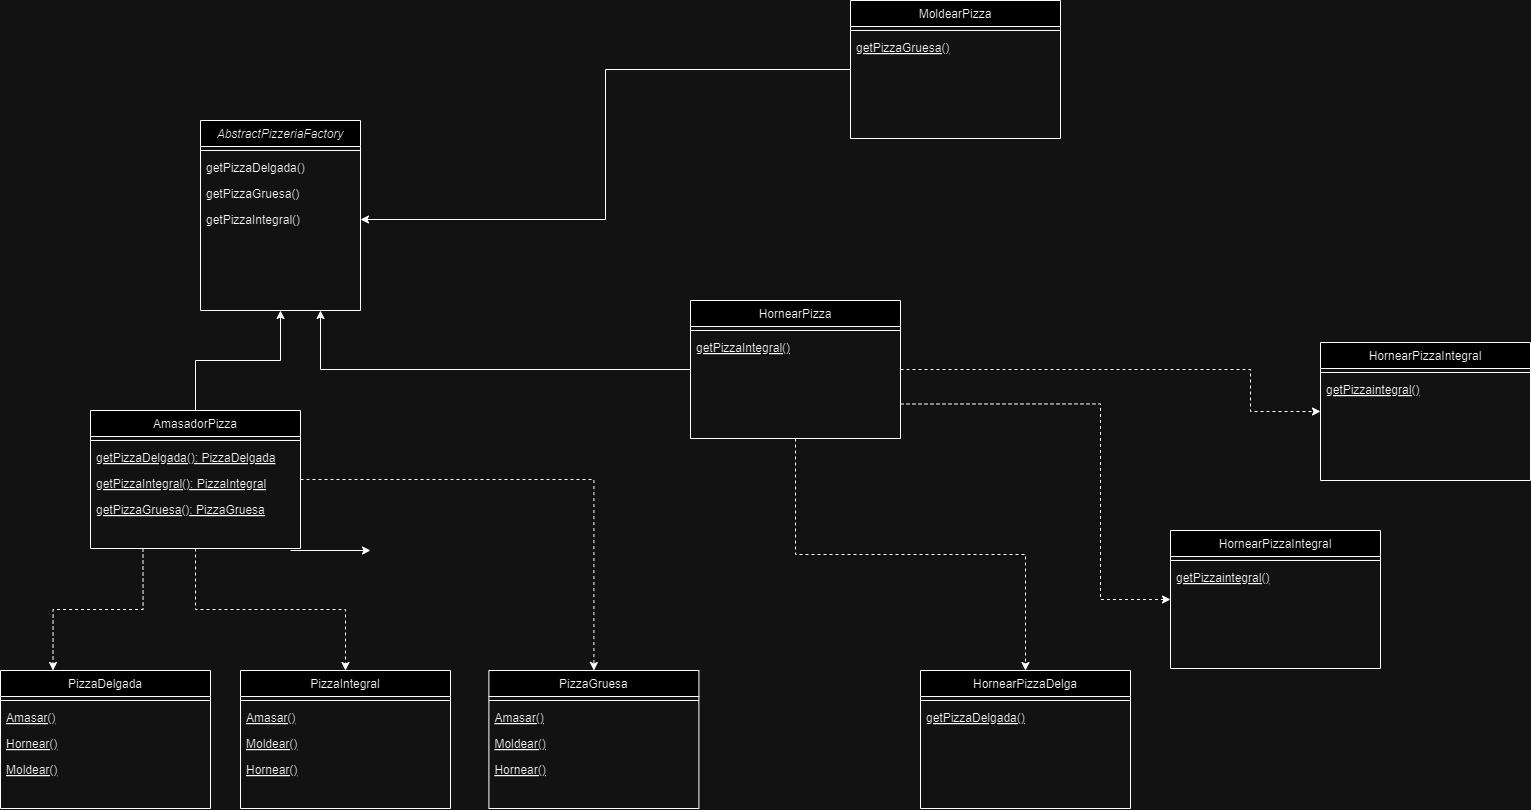

The diagram above was exported from draw.io. Its source (the exported page's mxGraphModel, read from the mxfile embedded in the PNG):
<mxGraphModel dx="2049" dy="1054" grid="1" gridSize="10" guides="1" tooltips="1" connect="1" arrows="1" fold="1" page="1" pageScale="1" pageWidth="827" pageHeight="1169" math="0" shadow="0">
  <root>
    <mxCell id="WIyWlLk6GJQsqaUBKTNV-0" />
    <mxCell id="WIyWlLk6GJQsqaUBKTNV-1" parent="WIyWlLk6GJQsqaUBKTNV-0" />
    <mxCell id="zkfFHV4jXpPFQw0GAbJ--0" value="AbstractPizzeriaFactory" style="swimlane;fontStyle=2;align=center;verticalAlign=top;childLayout=stackLayout;horizontal=1;startSize=26;horizontalStack=0;resizeParent=1;resizeLast=0;collapsible=1;marginBottom=0;rounded=0;shadow=0;strokeWidth=1;" parent="WIyWlLk6GJQsqaUBKTNV-1" vertex="1">
      <mxGeometry x="220" y="120" width="160" height="190" as="geometry">
        <mxRectangle x="230" y="140" width="160" height="26" as="alternateBounds" />
      </mxGeometry>
    </mxCell>
    <mxCell id="zkfFHV4jXpPFQw0GAbJ--4" value="" style="line;html=1;strokeWidth=1;align=left;verticalAlign=middle;spacingTop=-1;spacingLeft=3;spacingRight=3;rotatable=0;labelPosition=right;points=[];portConstraint=eastwest;" parent="zkfFHV4jXpPFQw0GAbJ--0" vertex="1">
      <mxGeometry y="26" width="160" height="8" as="geometry" />
    </mxCell>
    <mxCell id="f2lEOfGqQw5caa9pRg3g-0" value="getPizzaDelgada()" style="text;align=left;verticalAlign=top;spacingLeft=4;spacingRight=4;overflow=hidden;rotatable=0;points=[[0,0.5],[1,0.5]];portConstraint=eastwest;" parent="zkfFHV4jXpPFQw0GAbJ--0" vertex="1">
      <mxGeometry y="34" width="160" height="26" as="geometry" />
    </mxCell>
    <mxCell id="f2lEOfGqQw5caa9pRg3g-1" value="getPizzaGruesa()" style="text;align=left;verticalAlign=top;spacingLeft=4;spacingRight=4;overflow=hidden;rotatable=0;points=[[0,0.5],[1,0.5]];portConstraint=eastwest;" parent="zkfFHV4jXpPFQw0GAbJ--0" vertex="1">
      <mxGeometry y="60" width="160" height="26" as="geometry" />
    </mxCell>
    <mxCell id="zkfFHV4jXpPFQw0GAbJ--5" value="getPizzaIntegral()" style="text;align=left;verticalAlign=top;spacingLeft=4;spacingRight=4;overflow=hidden;rotatable=0;points=[[0,0.5],[1,0.5]];portConstraint=eastwest;" parent="zkfFHV4jXpPFQw0GAbJ--0" vertex="1">
      <mxGeometry y="86" width="160" height="26" as="geometry" />
    </mxCell>
    <mxCell id="f2lEOfGqQw5caa9pRg3g-2" style="edgeStyle=orthogonalEdgeStyle;rounded=0;orthogonalLoop=1;jettySize=auto;html=1;exitX=0.5;exitY=0;exitDx=0;exitDy=0;entryX=0.5;entryY=1;entryDx=0;entryDy=0;" parent="WIyWlLk6GJQsqaUBKTNV-1" source="zkfFHV4jXpPFQw0GAbJ--6" target="zkfFHV4jXpPFQw0GAbJ--0" edge="1">
      <mxGeometry relative="1" as="geometry" />
    </mxCell>
    <mxCell id="f2lEOfGqQw5caa9pRg3g-14" style="edgeStyle=orthogonalEdgeStyle;rounded=0;orthogonalLoop=1;jettySize=auto;html=1;exitX=0.25;exitY=1;exitDx=0;exitDy=0;entryX=0.25;entryY=0;entryDx=0;entryDy=0;dashed=1;" parent="WIyWlLk6GJQsqaUBKTNV-1" source="zkfFHV4jXpPFQw0GAbJ--6" target="f2lEOfGqQw5caa9pRg3g-11" edge="1">
      <mxGeometry relative="1" as="geometry" />
    </mxCell>
    <mxCell id="zkfFHV4jXpPFQw0GAbJ--6" value="AmasadorPizza" style="swimlane;fontStyle=0;align=center;verticalAlign=top;childLayout=stackLayout;horizontal=1;startSize=26;horizontalStack=0;resizeParent=1;resizeLast=0;collapsible=1;marginBottom=0;rounded=0;shadow=0;strokeWidth=1;" parent="WIyWlLk6GJQsqaUBKTNV-1" vertex="1">
      <mxGeometry x="110" y="410" width="210" height="138" as="geometry">
        <mxRectangle x="130" y="380" width="160" height="26" as="alternateBounds" />
      </mxGeometry>
    </mxCell>
    <mxCell id="zkfFHV4jXpPFQw0GAbJ--9" value="" style="line;html=1;strokeWidth=1;align=left;verticalAlign=middle;spacingTop=-1;spacingLeft=3;spacingRight=3;rotatable=0;labelPosition=right;points=[];portConstraint=eastwest;" parent="zkfFHV4jXpPFQw0GAbJ--6" vertex="1">
      <mxGeometry y="26" width="210" height="8" as="geometry" />
    </mxCell>
    <mxCell id="zkfFHV4jXpPFQw0GAbJ--10" value="getPizzaDelgada(): PizzaDelgada" style="text;align=left;verticalAlign=top;spacingLeft=4;spacingRight=4;overflow=hidden;rotatable=0;points=[[0,0.5],[1,0.5]];portConstraint=eastwest;fontStyle=4" parent="zkfFHV4jXpPFQw0GAbJ--6" vertex="1">
      <mxGeometry y="34" width="210" height="26" as="geometry" />
    </mxCell>
    <mxCell id="f2lEOfGqQw5caa9pRg3g-35" value="getPizzaIntegral(): PizzaIntegral" style="text;align=left;verticalAlign=top;spacingLeft=4;spacingRight=4;overflow=hidden;rotatable=0;points=[[0,0.5],[1,0.5]];portConstraint=eastwest;fontStyle=4" parent="zkfFHV4jXpPFQw0GAbJ--6" vertex="1">
      <mxGeometry y="60" width="210" height="26" as="geometry" />
    </mxCell>
    <mxCell id="f2lEOfGqQw5caa9pRg3g-36" value="getPizzaGruesa(): PizzaGruesa" style="text;align=left;verticalAlign=top;spacingLeft=4;spacingRight=4;overflow=hidden;rotatable=0;points=[[0,0.5],[1,0.5]];portConstraint=eastwest;fontStyle=4" parent="zkfFHV4jXpPFQw0GAbJ--6" vertex="1">
      <mxGeometry y="86" width="210" height="26" as="geometry" />
    </mxCell>
    <mxCell id="f2lEOfGqQw5caa9pRg3g-6" style="edgeStyle=orthogonalEdgeStyle;rounded=0;orthogonalLoop=1;jettySize=auto;html=1;exitX=0;exitY=0.5;exitDx=0;exitDy=0;entryX=0.75;entryY=1;entryDx=0;entryDy=0;" parent="WIyWlLk6GJQsqaUBKTNV-1" source="f2lEOfGqQw5caa9pRg3g-3" target="zkfFHV4jXpPFQw0GAbJ--0" edge="1">
      <mxGeometry relative="1" as="geometry" />
    </mxCell>
    <mxCell id="f2lEOfGqQw5caa9pRg3g-3" value="HornearPizza" style="swimlane;fontStyle=0;align=center;verticalAlign=top;childLayout=stackLayout;horizontal=1;startSize=26;horizontalStack=0;resizeParent=1;resizeLast=0;collapsible=1;marginBottom=0;rounded=0;shadow=0;strokeWidth=1;" parent="WIyWlLk6GJQsqaUBKTNV-1" vertex="1">
      <mxGeometry x="710" y="300" width="210" height="138" as="geometry">
        <mxRectangle x="130" y="380" width="160" height="26" as="alternateBounds" />
      </mxGeometry>
    </mxCell>
    <mxCell id="f2lEOfGqQw5caa9pRg3g-4" value="" style="line;html=1;strokeWidth=1;align=left;verticalAlign=middle;spacingTop=-1;spacingLeft=3;spacingRight=3;rotatable=0;labelPosition=right;points=[];portConstraint=eastwest;" parent="f2lEOfGqQw5caa9pRg3g-3" vertex="1">
      <mxGeometry y="26" width="210" height="8" as="geometry" />
    </mxCell>
    <mxCell id="f2lEOfGqQw5caa9pRg3g-5" value="getPizzaIntegral()" style="text;align=left;verticalAlign=top;spacingLeft=4;spacingRight=4;overflow=hidden;rotatable=0;points=[[0,0.5],[1,0.5]];portConstraint=eastwest;fontStyle=4" parent="f2lEOfGqQw5caa9pRg3g-3" vertex="1">
      <mxGeometry y="34" width="210" height="26" as="geometry" />
    </mxCell>
    <mxCell id="f2lEOfGqQw5caa9pRg3g-7" value="MoldearPizza" style="swimlane;fontStyle=0;align=center;verticalAlign=top;childLayout=stackLayout;horizontal=1;startSize=26;horizontalStack=0;resizeParent=1;resizeLast=0;collapsible=1;marginBottom=0;rounded=0;shadow=0;strokeWidth=1;" parent="WIyWlLk6GJQsqaUBKTNV-1" vertex="1">
      <mxGeometry x="870" width="210" height="138" as="geometry">
        <mxRectangle x="130" y="380" width="160" height="26" as="alternateBounds" />
      </mxGeometry>
    </mxCell>
    <mxCell id="f2lEOfGqQw5caa9pRg3g-8" value="" style="line;html=1;strokeWidth=1;align=left;verticalAlign=middle;spacingTop=-1;spacingLeft=3;spacingRight=3;rotatable=0;labelPosition=right;points=[];portConstraint=eastwest;" parent="f2lEOfGqQw5caa9pRg3g-7" vertex="1">
      <mxGeometry y="26" width="210" height="8" as="geometry" />
    </mxCell>
    <mxCell id="f2lEOfGqQw5caa9pRg3g-9" value="getPizzaGruesa()" style="text;align=left;verticalAlign=top;spacingLeft=4;spacingRight=4;overflow=hidden;rotatable=0;points=[[0,0.5],[1,0.5]];portConstraint=eastwest;fontStyle=4" parent="f2lEOfGqQw5caa9pRg3g-7" vertex="1">
      <mxGeometry y="34" width="210" height="26" as="geometry" />
    </mxCell>
    <mxCell id="f2lEOfGqQw5caa9pRg3g-10" style="edgeStyle=orthogonalEdgeStyle;rounded=0;orthogonalLoop=1;jettySize=auto;html=1;exitX=0;exitY=0.5;exitDx=0;exitDy=0;entryX=1;entryY=0.5;entryDx=0;entryDy=0;" parent="WIyWlLk6GJQsqaUBKTNV-1" source="f2lEOfGqQw5caa9pRg3g-7" target="zkfFHV4jXpPFQw0GAbJ--5" edge="1">
      <mxGeometry relative="1" as="geometry">
        <mxPoint x="709.9999999999999" y="164.00800000000004" as="targetPoint" />
      </mxGeometry>
    </mxCell>
    <mxCell id="f2lEOfGqQw5caa9pRg3g-11" value="PizzaDelgada" style="swimlane;fontStyle=0;align=center;verticalAlign=top;childLayout=stackLayout;horizontal=1;startSize=26;horizontalStack=0;resizeParent=1;resizeLast=0;collapsible=1;marginBottom=0;rounded=0;shadow=0;strokeWidth=1;" parent="WIyWlLk6GJQsqaUBKTNV-1" vertex="1">
      <mxGeometry x="20" y="670" width="210" height="138" as="geometry">
        <mxRectangle x="130" y="380" width="160" height="26" as="alternateBounds" />
      </mxGeometry>
    </mxCell>
    <mxCell id="f2lEOfGqQw5caa9pRg3g-12" value="" style="line;html=1;strokeWidth=1;align=left;verticalAlign=middle;spacingTop=-1;spacingLeft=3;spacingRight=3;rotatable=0;labelPosition=right;points=[];portConstraint=eastwest;" parent="f2lEOfGqQw5caa9pRg3g-11" vertex="1">
      <mxGeometry y="26" width="210" height="8" as="geometry" />
    </mxCell>
    <mxCell id="f2lEOfGqQw5caa9pRg3g-13" value="Amasar()" style="text;align=left;verticalAlign=top;spacingLeft=4;spacingRight=4;overflow=hidden;rotatable=0;points=[[0,0.5],[1,0.5]];portConstraint=eastwest;fontStyle=4" parent="f2lEOfGqQw5caa9pRg3g-11" vertex="1">
      <mxGeometry y="34" width="210" height="26" as="geometry" />
    </mxCell>
    <mxCell id="f2lEOfGqQw5caa9pRg3g-37" value="Hornear()" style="text;align=left;verticalAlign=top;spacingLeft=4;spacingRight=4;overflow=hidden;rotatable=0;points=[[0,0.5],[1,0.5]];portConstraint=eastwest;fontStyle=4" parent="f2lEOfGqQw5caa9pRg3g-11" vertex="1">
      <mxGeometry y="60" width="210" height="26" as="geometry" />
    </mxCell>
    <mxCell id="f2lEOfGqQw5caa9pRg3g-38" value="Moldear()" style="text;align=left;verticalAlign=top;spacingLeft=4;spacingRight=4;overflow=hidden;rotatable=0;points=[[0,0.5],[1,0.5]];portConstraint=eastwest;fontStyle=4" parent="f2lEOfGqQw5caa9pRg3g-11" vertex="1">
      <mxGeometry y="86" width="210" height="26" as="geometry" />
    </mxCell>
    <mxCell id="f2lEOfGqQw5caa9pRg3g-15" value="PizzaIntegral" style="swimlane;fontStyle=0;align=center;verticalAlign=top;childLayout=stackLayout;horizontal=1;startSize=26;horizontalStack=0;resizeParent=1;resizeLast=0;collapsible=1;marginBottom=0;rounded=0;shadow=0;strokeWidth=1;" parent="WIyWlLk6GJQsqaUBKTNV-1" vertex="1">
      <mxGeometry x="260" y="670" width="210" height="138" as="geometry">
        <mxRectangle x="130" y="380" width="160" height="26" as="alternateBounds" />
      </mxGeometry>
    </mxCell>
    <mxCell id="f2lEOfGqQw5caa9pRg3g-16" value="" style="line;html=1;strokeWidth=1;align=left;verticalAlign=middle;spacingTop=-1;spacingLeft=3;spacingRight=3;rotatable=0;labelPosition=right;points=[];portConstraint=eastwest;" parent="f2lEOfGqQw5caa9pRg3g-15" vertex="1">
      <mxGeometry y="26" width="210" height="8" as="geometry" />
    </mxCell>
    <mxCell id="f2lEOfGqQw5caa9pRg3g-39" value="Amasar()" style="text;align=left;verticalAlign=top;spacingLeft=4;spacingRight=4;overflow=hidden;rotatable=0;points=[[0,0.5],[1,0.5]];portConstraint=eastwest;fontStyle=4" parent="f2lEOfGqQw5caa9pRg3g-15" vertex="1">
      <mxGeometry y="34" width="210" height="26" as="geometry" />
    </mxCell>
    <mxCell id="f2lEOfGqQw5caa9pRg3g-41" value="Moldear()" style="text;align=left;verticalAlign=top;spacingLeft=4;spacingRight=4;overflow=hidden;rotatable=0;points=[[0,0.5],[1,0.5]];portConstraint=eastwest;fontStyle=4" parent="f2lEOfGqQw5caa9pRg3g-15" vertex="1">
      <mxGeometry y="60" width="210" height="26" as="geometry" />
    </mxCell>
    <mxCell id="f2lEOfGqQw5caa9pRg3g-40" value="Hornear()" style="text;align=left;verticalAlign=top;spacingLeft=4;spacingRight=4;overflow=hidden;rotatable=0;points=[[0,0.5],[1,0.5]];portConstraint=eastwest;fontStyle=4" parent="f2lEOfGqQw5caa9pRg3g-15" vertex="1">
      <mxGeometry y="86" width="210" height="26" as="geometry" />
    </mxCell>
    <mxCell id="f2lEOfGqQw5caa9pRg3g-18" style="edgeStyle=orthogonalEdgeStyle;rounded=0;orthogonalLoop=1;jettySize=auto;html=1;exitX=0.5;exitY=1;exitDx=0;exitDy=0;entryX=0.5;entryY=0;entryDx=0;entryDy=0;dashed=1;" parent="WIyWlLk6GJQsqaUBKTNV-1" source="zkfFHV4jXpPFQw0GAbJ--6" target="f2lEOfGqQw5caa9pRg3g-15" edge="1">
      <mxGeometry relative="1" as="geometry">
        <mxPoint x="173" y="558" as="sourcePoint" />
        <mxPoint x="83" y="680" as="targetPoint" />
      </mxGeometry>
    </mxCell>
    <mxCell id="f2lEOfGqQw5caa9pRg3g-19" value="PizzaGruesa" style="swimlane;fontStyle=0;align=center;verticalAlign=top;childLayout=stackLayout;horizontal=1;startSize=26;horizontalStack=0;resizeParent=1;resizeLast=0;collapsible=1;marginBottom=0;rounded=0;shadow=0;strokeWidth=1;" parent="WIyWlLk6GJQsqaUBKTNV-1" vertex="1">
      <mxGeometry x="508.4" y="670" width="210" height="138" as="geometry">
        <mxRectangle x="130" y="380" width="160" height="26" as="alternateBounds" />
      </mxGeometry>
    </mxCell>
    <mxCell id="f2lEOfGqQw5caa9pRg3g-20" value="" style="line;html=1;strokeWidth=1;align=left;verticalAlign=middle;spacingTop=-1;spacingLeft=3;spacingRight=3;rotatable=0;labelPosition=right;points=[];portConstraint=eastwest;" parent="f2lEOfGqQw5caa9pRg3g-19" vertex="1">
      <mxGeometry y="26" width="210" height="8" as="geometry" />
    </mxCell>
    <mxCell id="f2lEOfGqQw5caa9pRg3g-42" value="Amasar()" style="text;align=left;verticalAlign=top;spacingLeft=4;spacingRight=4;overflow=hidden;rotatable=0;points=[[0,0.5],[1,0.5]];portConstraint=eastwest;fontStyle=4" parent="f2lEOfGqQw5caa9pRg3g-19" vertex="1">
      <mxGeometry y="34" width="210" height="26" as="geometry" />
    </mxCell>
    <mxCell id="f2lEOfGqQw5caa9pRg3g-44" value="Moldear()" style="text;align=left;verticalAlign=top;spacingLeft=4;spacingRight=4;overflow=hidden;rotatable=0;points=[[0,0.5],[1,0.5]];portConstraint=eastwest;fontStyle=4" parent="f2lEOfGqQw5caa9pRg3g-19" vertex="1">
      <mxGeometry y="60" width="210" height="26" as="geometry" />
    </mxCell>
    <mxCell id="f2lEOfGqQw5caa9pRg3g-43" value="Hornear()" style="text;align=left;verticalAlign=top;spacingLeft=4;spacingRight=4;overflow=hidden;rotatable=0;points=[[0,0.5],[1,0.5]];portConstraint=eastwest;fontStyle=4" parent="f2lEOfGqQw5caa9pRg3g-19" vertex="1">
      <mxGeometry y="86" width="210" height="26" as="geometry" />
    </mxCell>
    <mxCell id="f2lEOfGqQw5caa9pRg3g-22" style="edgeStyle=orthogonalEdgeStyle;rounded=0;orthogonalLoop=1;jettySize=auto;html=1;exitX=1;exitY=0.5;exitDx=0;exitDy=0;entryX=0.5;entryY=0;entryDx=0;entryDy=0;dashed=1;" parent="WIyWlLk6GJQsqaUBKTNV-1" source="zkfFHV4jXpPFQw0GAbJ--6" target="f2lEOfGqQw5caa9pRg3g-19" edge="1">
      <mxGeometry relative="1" as="geometry">
        <mxPoint x="225" y="558" as="sourcePoint" />
        <mxPoint x="375" y="680" as="targetPoint" />
      </mxGeometry>
    </mxCell>
    <mxCell id="f2lEOfGqQw5caa9pRg3g-23" value="HornearPizzaDelga" style="swimlane;fontStyle=0;align=center;verticalAlign=top;childLayout=stackLayout;horizontal=1;startSize=26;horizontalStack=0;resizeParent=1;resizeLast=0;collapsible=1;marginBottom=0;rounded=0;shadow=0;strokeWidth=1;" parent="WIyWlLk6GJQsqaUBKTNV-1" vertex="1">
      <mxGeometry x="940" y="670" width="210" height="138" as="geometry">
        <mxRectangle x="130" y="380" width="160" height="26" as="alternateBounds" />
      </mxGeometry>
    </mxCell>
    <mxCell id="f2lEOfGqQw5caa9pRg3g-24" value="" style="line;html=1;strokeWidth=1;align=left;verticalAlign=middle;spacingTop=-1;spacingLeft=3;spacingRight=3;rotatable=0;labelPosition=right;points=[];portConstraint=eastwest;" parent="f2lEOfGqQw5caa9pRg3g-23" vertex="1">
      <mxGeometry y="26" width="210" height="8" as="geometry" />
    </mxCell>
    <mxCell id="f2lEOfGqQw5caa9pRg3g-25" value="getPizzaDelgada()" style="text;align=left;verticalAlign=top;spacingLeft=4;spacingRight=4;overflow=hidden;rotatable=0;points=[[0,0.5],[1,0.5]];portConstraint=eastwest;fontStyle=4" parent="f2lEOfGqQw5caa9pRg3g-23" vertex="1">
      <mxGeometry y="34" width="210" height="26" as="geometry" />
    </mxCell>
    <mxCell id="f2lEOfGqQw5caa9pRg3g-26" value="HornearPizzaIntegral" style="swimlane;fontStyle=0;align=center;verticalAlign=top;childLayout=stackLayout;horizontal=1;startSize=26;horizontalStack=0;resizeParent=1;resizeLast=0;collapsible=1;marginBottom=0;rounded=0;shadow=0;strokeWidth=1;" parent="WIyWlLk6GJQsqaUBKTNV-1" vertex="1">
      <mxGeometry x="1190" y="530" width="210" height="138" as="geometry">
        <mxRectangle x="130" y="380" width="160" height="26" as="alternateBounds" />
      </mxGeometry>
    </mxCell>
    <mxCell id="f2lEOfGqQw5caa9pRg3g-27" value="" style="line;html=1;strokeWidth=1;align=left;verticalAlign=middle;spacingTop=-1;spacingLeft=3;spacingRight=3;rotatable=0;labelPosition=right;points=[];portConstraint=eastwest;" parent="f2lEOfGqQw5caa9pRg3g-26" vertex="1">
      <mxGeometry y="26" width="210" height="8" as="geometry" />
    </mxCell>
    <mxCell id="f2lEOfGqQw5caa9pRg3g-28" value="getPizzaintegral()" style="text;align=left;verticalAlign=top;spacingLeft=4;spacingRight=4;overflow=hidden;rotatable=0;points=[[0,0.5],[1,0.5]];portConstraint=eastwest;fontStyle=4" parent="f2lEOfGqQw5caa9pRg3g-26" vertex="1">
      <mxGeometry y="34" width="210" height="26" as="geometry" />
    </mxCell>
    <mxCell id="f2lEOfGqQw5caa9pRg3g-29" value="HornearPizzaIntegral" style="swimlane;fontStyle=0;align=center;verticalAlign=top;childLayout=stackLayout;horizontal=1;startSize=26;horizontalStack=0;resizeParent=1;resizeLast=0;collapsible=1;marginBottom=0;rounded=0;shadow=0;strokeWidth=1;" parent="WIyWlLk6GJQsqaUBKTNV-1" vertex="1">
      <mxGeometry x="1340" y="342" width="210" height="138" as="geometry">
        <mxRectangle x="130" y="380" width="160" height="26" as="alternateBounds" />
      </mxGeometry>
    </mxCell>
    <mxCell id="f2lEOfGqQw5caa9pRg3g-30" value="" style="line;html=1;strokeWidth=1;align=left;verticalAlign=middle;spacingTop=-1;spacingLeft=3;spacingRight=3;rotatable=0;labelPosition=right;points=[];portConstraint=eastwest;" parent="f2lEOfGqQw5caa9pRg3g-29" vertex="1">
      <mxGeometry y="26" width="210" height="8" as="geometry" />
    </mxCell>
    <mxCell id="f2lEOfGqQw5caa9pRg3g-31" value="getPizzaintegral()" style="text;align=left;verticalAlign=top;spacingLeft=4;spacingRight=4;overflow=hidden;rotatable=0;points=[[0,0.5],[1,0.5]];portConstraint=eastwest;fontStyle=4" parent="f2lEOfGqQw5caa9pRg3g-29" vertex="1">
      <mxGeometry y="34" width="210" height="26" as="geometry" />
    </mxCell>
    <mxCell id="f2lEOfGqQw5caa9pRg3g-32" style="edgeStyle=orthogonalEdgeStyle;rounded=0;orthogonalLoop=1;jettySize=auto;html=1;exitX=0.5;exitY=1;exitDx=0;exitDy=0;entryX=0.5;entryY=0;entryDx=0;entryDy=0;dashed=1;" parent="WIyWlLk6GJQsqaUBKTNV-1" source="f2lEOfGqQw5caa9pRg3g-3" target="f2lEOfGqQw5caa9pRg3g-23" edge="1">
      <mxGeometry relative="1" as="geometry">
        <mxPoint x="820" y="500" as="sourcePoint" />
        <mxPoint x="1113" y="691" as="targetPoint" />
      </mxGeometry>
    </mxCell>
    <mxCell id="f2lEOfGqQw5caa9pRg3g-33" style="edgeStyle=orthogonalEdgeStyle;rounded=0;orthogonalLoop=1;jettySize=auto;html=1;exitX=1;exitY=0.75;exitDx=0;exitDy=0;dashed=1;entryX=0;entryY=0.5;entryDx=0;entryDy=0;" parent="WIyWlLk6GJQsqaUBKTNV-1" source="f2lEOfGqQw5caa9pRg3g-3" target="f2lEOfGqQw5caa9pRg3g-26" edge="1">
      <mxGeometry relative="1" as="geometry">
        <mxPoint x="825" y="448" as="sourcePoint" />
        <mxPoint x="1055" y="680" as="targetPoint" />
        <Array as="points">
          <mxPoint x="1120" y="403" />
          <mxPoint x="1120" y="599" />
        </Array>
      </mxGeometry>
    </mxCell>
    <mxCell id="f2lEOfGqQw5caa9pRg3g-34" style="edgeStyle=orthogonalEdgeStyle;rounded=0;orthogonalLoop=1;jettySize=auto;html=1;exitX=1;exitY=0.5;exitDx=0;exitDy=0;dashed=1;entryX=0;entryY=0.5;entryDx=0;entryDy=0;" parent="WIyWlLk6GJQsqaUBKTNV-1" source="f2lEOfGqQw5caa9pRg3g-3" target="f2lEOfGqQw5caa9pRg3g-29" edge="1">
      <mxGeometry relative="1" as="geometry">
        <mxPoint x="930" y="413" as="sourcePoint" />
        <mxPoint x="1200" y="609" as="targetPoint" />
        <Array as="points">
          <mxPoint x="1270" y="369" />
          <mxPoint x="1270" y="411" />
        </Array>
      </mxGeometry>
    </mxCell>
    <mxCell id="f2lEOfGqQw5caa9pRg3g-45" value="" style="edgeStyle=none;orthogonalLoop=1;jettySize=auto;html=1;rounded=0;" parent="WIyWlLk6GJQsqaUBKTNV-1" edge="1">
      <mxGeometry width="80" relative="1" as="geometry">
        <mxPoint x="310" y="550" as="sourcePoint" />
        <mxPoint x="390" y="550" as="targetPoint" />
        <Array as="points" />
      </mxGeometry>
    </mxCell>
  </root>
</mxGraphModel>